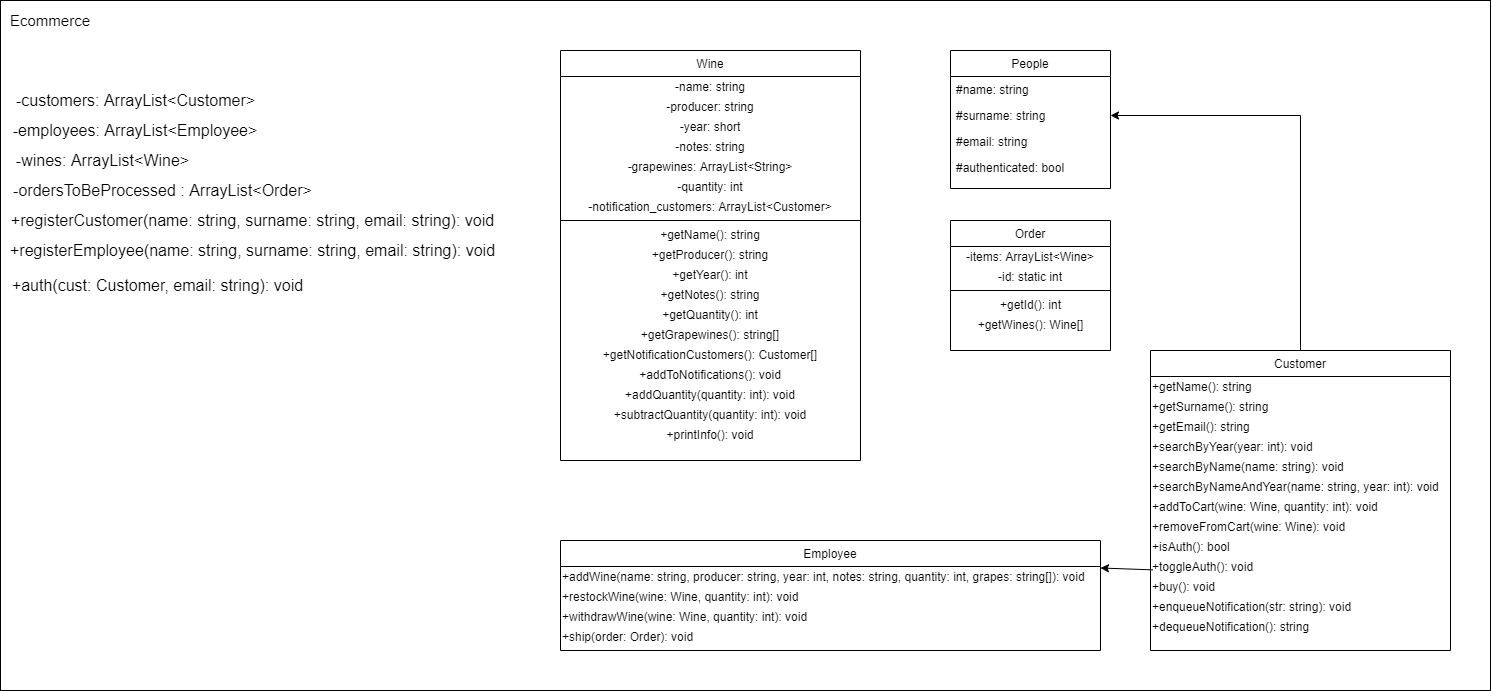

The diagram above was exported from draw.io. Its source (the exported page's mxGraphModel, read from the mxfile embedded in the PNG):
<mxGraphModel dx="2639" dy="624" grid="1" gridSize="10" guides="1" tooltips="1" connect="1" arrows="1" fold="1" page="1" pageScale="1" pageWidth="827" pageHeight="1169" math="0" shadow="0">
  <root>
    <mxCell id="WIyWlLk6GJQsqaUBKTNV-0" />
    <mxCell id="WIyWlLk6GJQsqaUBKTNV-1" parent="WIyWlLk6GJQsqaUBKTNV-0" />
    <mxCell id="36" value="" style="rounded=0;whiteSpace=wrap;html=1;fillColor=none;glass=0;shadow=0;sketch=0;" parent="WIyWlLk6GJQsqaUBKTNV-1" vertex="1">
      <mxGeometry x="-880" y="10" width="1490" height="690" as="geometry" />
    </mxCell>
    <mxCell id="34" style="edgeStyle=orthogonalEdgeStyle;rounded=0;orthogonalLoop=1;jettySize=auto;html=1;exitX=0.5;exitY=0;exitDx=0;exitDy=0;entryX=1;entryY=0.5;entryDx=0;entryDy=0;" parent="WIyWlLk6GJQsqaUBKTNV-1" source="zkfFHV4jXpPFQw0GAbJ--13" target="4" edge="1">
      <mxGeometry relative="1" as="geometry" />
    </mxCell>
    <mxCell id="zkfFHV4jXpPFQw0GAbJ--13" value="Customer" style="swimlane;fontStyle=0;align=center;verticalAlign=top;childLayout=stackLayout;horizontal=1;startSize=26;horizontalStack=0;resizeParent=1;resizeLast=0;collapsible=1;marginBottom=0;rounded=0;shadow=0;strokeWidth=1;" parent="WIyWlLk6GJQsqaUBKTNV-1" vertex="1">
      <mxGeometry x="270" y="360" width="300" height="300" as="geometry">
        <mxRectangle x="380" y="360" width="170" height="26" as="alternateBounds" />
      </mxGeometry>
    </mxCell>
    <mxCell id="5OMsjaK0hBZB71ZOhMp_-0" value="+getName(): string" style="text;html=1;align=left;verticalAlign=middle;resizable=0;points=[];autosize=1;" parent="zkfFHV4jXpPFQw0GAbJ--13" vertex="1">
      <mxGeometry y="26" width="300" height="20" as="geometry" />
    </mxCell>
    <mxCell id="5OMsjaK0hBZB71ZOhMp_-2" value="&lt;span style=&quot;font-weight: 400&quot;&gt;+getSurname(): string&lt;/span&gt;" style="text;html=1;align=left;verticalAlign=middle;resizable=0;points=[];autosize=1;fontStyle=1" parent="zkfFHV4jXpPFQw0GAbJ--13" vertex="1">
      <mxGeometry y="46" width="300" height="20" as="geometry" />
    </mxCell>
    <mxCell id="5OMsjaK0hBZB71ZOhMp_-3" value="&lt;span style=&quot;font-weight: normal&quot;&gt;+getEmail(): string&lt;/span&gt;" style="text;html=1;align=left;verticalAlign=middle;resizable=0;points=[];autosize=1;fontStyle=1" parent="zkfFHV4jXpPFQw0GAbJ--13" vertex="1">
      <mxGeometry y="66" width="300" height="20" as="geometry" />
    </mxCell>
    <mxCell id="5OMsjaK0hBZB71ZOhMp_-4" value="&lt;span style=&quot;font-weight: normal&quot;&gt;+searchByYear(year: int): void&lt;/span&gt;" style="text;html=1;align=left;verticalAlign=middle;resizable=0;points=[];autosize=1;fontStyle=1" parent="zkfFHV4jXpPFQw0GAbJ--13" vertex="1">
      <mxGeometry y="86" width="300" height="20" as="geometry" />
    </mxCell>
    <mxCell id="5OMsjaK0hBZB71ZOhMp_-9" value="&lt;span style=&quot;font-weight: normal&quot;&gt;+searchByName(name: string): void&lt;/span&gt;" style="text;html=1;align=left;verticalAlign=middle;resizable=0;points=[];autosize=1;fontStyle=1" parent="zkfFHV4jXpPFQw0GAbJ--13" vertex="1">
      <mxGeometry y="106" width="300" height="20" as="geometry" />
    </mxCell>
    <mxCell id="22" value="&lt;span style=&quot;font-weight: normal&quot;&gt;+searchByNameAndYear(name: string, year: int): void&lt;/span&gt;" style="text;html=1;align=left;verticalAlign=middle;resizable=0;points=[];autosize=1;fontStyle=1" parent="zkfFHV4jXpPFQw0GAbJ--13" vertex="1">
      <mxGeometry y="126" width="300" height="20" as="geometry" />
    </mxCell>
    <mxCell id="24" value="&lt;span style=&quot;font-weight: normal&quot;&gt;+addToCart(wine: Wine, quantity: int): void&lt;/span&gt;" style="text;html=1;align=left;verticalAlign=middle;resizable=0;points=[];autosize=1;fontStyle=1" parent="zkfFHV4jXpPFQw0GAbJ--13" vertex="1">
      <mxGeometry y="146" width="300" height="20" as="geometry" />
    </mxCell>
    <mxCell id="25" value="&lt;span style=&quot;font-weight: normal&quot;&gt;+removeFromCart(wine: Wine): void&lt;/span&gt;" style="text;html=1;align=left;verticalAlign=middle;resizable=0;points=[];autosize=1;fontStyle=1" parent="zkfFHV4jXpPFQw0GAbJ--13" vertex="1">
      <mxGeometry y="166" width="300" height="20" as="geometry" />
    </mxCell>
    <mxCell id="26" value="&lt;span style=&quot;font-weight: normal&quot;&gt;+isAuth(): bool&lt;/span&gt;" style="text;html=1;align=left;verticalAlign=middle;resizable=0;points=[];autosize=1;fontStyle=1" parent="zkfFHV4jXpPFQw0GAbJ--13" vertex="1">
      <mxGeometry y="186" width="300" height="20" as="geometry" />
    </mxCell>
    <mxCell id="27" value="&lt;span style=&quot;font-weight: normal&quot;&gt;+toggleAuth(): void&lt;/span&gt;" style="text;html=1;align=left;verticalAlign=middle;resizable=0;points=[];autosize=1;fontStyle=1" parent="zkfFHV4jXpPFQw0GAbJ--13" vertex="1">
      <mxGeometry y="206" width="300" height="20" as="geometry" />
    </mxCell>
    <mxCell id="29" value="&lt;span style=&quot;font-weight: normal&quot;&gt;+buy(): void&lt;/span&gt;" style="text;html=1;align=left;verticalAlign=middle;resizable=0;points=[];autosize=1;fontStyle=1" parent="zkfFHV4jXpPFQw0GAbJ--13" vertex="1">
      <mxGeometry y="226" width="300" height="20" as="geometry" />
    </mxCell>
    <mxCell id="30" value="&lt;span style=&quot;font-weight: normal&quot;&gt;+enqueueNotification(str: string): void&lt;/span&gt;" style="text;html=1;align=left;verticalAlign=middle;resizable=0;points=[];autosize=1;fontStyle=1" parent="zkfFHV4jXpPFQw0GAbJ--13" vertex="1">
      <mxGeometry y="246" width="300" height="20" as="geometry" />
    </mxCell>
    <mxCell id="31" value="&lt;span style=&quot;font-weight: normal&quot;&gt;+dequeueNotification(): string&lt;/span&gt;" style="text;html=1;align=left;verticalAlign=middle;resizable=0;points=[];autosize=1;fontStyle=1" parent="zkfFHV4jXpPFQw0GAbJ--13" vertex="1">
      <mxGeometry y="266" width="300" height="20" as="geometry" />
    </mxCell>
    <mxCell id="35" value="" style="endArrow=classic;html=1;exitX=0.008;exitY=0.668;exitDx=0;exitDy=0;exitPerimeter=0;entryX=1;entryY=0.25;entryDx=0;entryDy=0;" parent="WIyWlLk6GJQsqaUBKTNV-1" source="27" target="zkfFHV4jXpPFQw0GAbJ--6" edge="1">
      <mxGeometry width="50" height="50" relative="1" as="geometry">
        <mxPoint x="-140" y="250" as="sourcePoint" />
        <mxPoint x="-90" y="200" as="targetPoint" />
      </mxGeometry>
    </mxCell>
    <mxCell id="zkfFHV4jXpPFQw0GAbJ--6" value="Employee" style="swimlane;fontStyle=0;align=center;verticalAlign=top;childLayout=stackLayout;horizontal=1;startSize=26;horizontalStack=0;resizeParent=1;resizeLast=0;collapsible=1;marginBottom=0;rounded=0;shadow=0;strokeWidth=1;" parent="WIyWlLk6GJQsqaUBKTNV-1" vertex="1">
      <mxGeometry x="-320" y="550" width="540" height="110" as="geometry">
        <mxRectangle x="-220" y="360" width="160" height="26" as="alternateBounds" />
      </mxGeometry>
    </mxCell>
    <mxCell id="5OMsjaK0hBZB71ZOhMp_-5" value="+addWine(name: string, producer: string, year: int, notes: string, quantity: int, grapes: string[]): void" style="text;html=1;strokeColor=none;fillColor=none;align=left;verticalAlign=middle;whiteSpace=wrap;rounded=0;" parent="zkfFHV4jXpPFQw0GAbJ--6" vertex="1">
      <mxGeometry y="26" width="540" height="20" as="geometry" />
    </mxCell>
    <mxCell id="14" value="+restockWine(wine: Wine, quantity: int): void" style="text;html=1;strokeColor=none;fillColor=none;align=left;verticalAlign=middle;whiteSpace=wrap;rounded=0;" parent="zkfFHV4jXpPFQw0GAbJ--6" vertex="1">
      <mxGeometry y="46" width="540" height="20" as="geometry" />
    </mxCell>
    <mxCell id="5OMsjaK0hBZB71ZOhMp_-6" value="+withdrawWine(wine: Wine, quantity: int): void" style="text;html=1;strokeColor=none;fillColor=none;align=left;verticalAlign=middle;whiteSpace=wrap;rounded=0;" parent="zkfFHV4jXpPFQw0GAbJ--6" vertex="1">
      <mxGeometry y="66" width="540" height="20" as="geometry" />
    </mxCell>
    <mxCell id="15" value="+ship(order: Order): void" style="text;html=1;strokeColor=none;fillColor=none;align=left;verticalAlign=middle;whiteSpace=wrap;rounded=0;" parent="zkfFHV4jXpPFQw0GAbJ--6" vertex="1">
      <mxGeometry y="86" width="540" height="20" as="geometry" />
    </mxCell>
    <mxCell id="5OMsjaK0hBZB71ZOhMp_-23" value="Wine" style="swimlane;fontStyle=0;align=center;verticalAlign=top;childLayout=stackLayout;horizontal=1;startSize=26;horizontalStack=0;resizeParent=1;resizeLast=0;collapsible=1;marginBottom=0;rounded=0;shadow=0;strokeWidth=1;" parent="WIyWlLk6GJQsqaUBKTNV-1" vertex="1">
      <mxGeometry x="-320" y="60" width="300" height="410" as="geometry">
        <mxRectangle x="-230" y="64" width="160" height="26" as="alternateBounds" />
      </mxGeometry>
    </mxCell>
    <mxCell id="5OMsjaK0hBZB71ZOhMp_-29" value="-name: string" style="text;html=1;strokeColor=none;fillColor=none;align=center;verticalAlign=middle;whiteSpace=wrap;rounded=0;" parent="5OMsjaK0hBZB71ZOhMp_-23" vertex="1">
      <mxGeometry y="26" width="300" height="20" as="geometry" />
    </mxCell>
    <mxCell id="5OMsjaK0hBZB71ZOhMp_-30" value="-producer: string" style="text;html=1;strokeColor=none;fillColor=none;align=center;verticalAlign=middle;whiteSpace=wrap;rounded=0;" parent="5OMsjaK0hBZB71ZOhMp_-23" vertex="1">
      <mxGeometry y="46" width="300" height="20" as="geometry" />
    </mxCell>
    <mxCell id="5OMsjaK0hBZB71ZOhMp_-31" value="-year: short" style="text;html=1;strokeColor=none;fillColor=none;align=center;verticalAlign=middle;whiteSpace=wrap;rounded=0;" parent="5OMsjaK0hBZB71ZOhMp_-23" vertex="1">
      <mxGeometry y="66" width="300" height="20" as="geometry" />
    </mxCell>
    <mxCell id="5OMsjaK0hBZB71ZOhMp_-32" value="-notes: string" style="text;html=1;strokeColor=none;fillColor=none;align=center;verticalAlign=middle;whiteSpace=wrap;rounded=0;" parent="5OMsjaK0hBZB71ZOhMp_-23" vertex="1">
      <mxGeometry y="86" width="300" height="20" as="geometry" />
    </mxCell>
    <mxCell id="5OMsjaK0hBZB71ZOhMp_-33" value="-grapewines: ArrayList&amp;lt;String&amp;gt;" style="text;html=1;strokeColor=none;fillColor=none;align=center;verticalAlign=middle;whiteSpace=wrap;rounded=0;" parent="5OMsjaK0hBZB71ZOhMp_-23" vertex="1">
      <mxGeometry y="106" width="300" height="20" as="geometry" />
    </mxCell>
    <mxCell id="5OMsjaK0hBZB71ZOhMp_-35" value="-quantity: int" style="text;html=1;strokeColor=none;fillColor=none;align=center;verticalAlign=middle;whiteSpace=wrap;rounded=0;" parent="5OMsjaK0hBZB71ZOhMp_-23" vertex="1">
      <mxGeometry y="126" width="300" height="20" as="geometry" />
    </mxCell>
    <mxCell id="5OMsjaK0hBZB71ZOhMp_-38" value="-notification_customers: ArrayList&amp;lt;Customer&amp;gt;" style="text;html=1;strokeColor=none;fillColor=none;align=center;verticalAlign=middle;whiteSpace=wrap;rounded=0;" parent="5OMsjaK0hBZB71ZOhMp_-23" vertex="1">
      <mxGeometry y="146" width="300" height="20" as="geometry" />
    </mxCell>
    <mxCell id="5OMsjaK0hBZB71ZOhMp_-36" value="" style="line;html=1;strokeWidth=1;align=left;verticalAlign=middle;spacingTop=-1;spacingLeft=3;spacingRight=3;rotatable=0;labelPosition=right;points=[];portConstraint=eastwest;" parent="5OMsjaK0hBZB71ZOhMp_-23" vertex="1">
      <mxGeometry y="166" width="300" height="8" as="geometry" />
    </mxCell>
    <mxCell id="5OMsjaK0hBZB71ZOhMp_-37" value="+getName(): string" style="text;html=1;strokeColor=none;fillColor=none;align=center;verticalAlign=middle;whiteSpace=wrap;rounded=0;" parent="5OMsjaK0hBZB71ZOhMp_-23" vertex="1">
      <mxGeometry y="174" width="300" height="20" as="geometry" />
    </mxCell>
    <mxCell id="3" value="+getProducer(): string" style="text;html=1;strokeColor=none;fillColor=none;align=center;verticalAlign=middle;whiteSpace=wrap;rounded=0;" parent="5OMsjaK0hBZB71ZOhMp_-23" vertex="1">
      <mxGeometry y="194" width="300" height="20" as="geometry" />
    </mxCell>
    <mxCell id="5OMsjaK0hBZB71ZOhMp_-39" value="+getYear(): int" style="text;html=1;strokeColor=none;fillColor=none;align=center;verticalAlign=middle;whiteSpace=wrap;rounded=0;" parent="5OMsjaK0hBZB71ZOhMp_-23" vertex="1">
      <mxGeometry y="214" width="300" height="20" as="geometry" />
    </mxCell>
    <mxCell id="5" value="+getNotes(): string" style="text;html=1;strokeColor=none;fillColor=none;align=center;verticalAlign=middle;whiteSpace=wrap;rounded=0;" parent="5OMsjaK0hBZB71ZOhMp_-23" vertex="1">
      <mxGeometry y="234" width="300" height="20" as="geometry" />
    </mxCell>
    <mxCell id="6" value="+getQuantity(): int" style="text;html=1;strokeColor=none;fillColor=none;align=center;verticalAlign=middle;whiteSpace=wrap;rounded=0;" parent="5OMsjaK0hBZB71ZOhMp_-23" vertex="1">
      <mxGeometry y="254" width="300" height="20" as="geometry" />
    </mxCell>
    <mxCell id="7" value="+getGrapewines(): string[]" style="text;html=1;strokeColor=none;fillColor=none;align=center;verticalAlign=middle;whiteSpace=wrap;rounded=0;" parent="5OMsjaK0hBZB71ZOhMp_-23" vertex="1">
      <mxGeometry y="274" width="300" height="20" as="geometry" />
    </mxCell>
    <mxCell id="8" value="+getNotificationCustomers(): Customer[]" style="text;html=1;strokeColor=none;fillColor=none;align=center;verticalAlign=middle;whiteSpace=wrap;rounded=0;" parent="5OMsjaK0hBZB71ZOhMp_-23" vertex="1">
      <mxGeometry y="294" width="300" height="20" as="geometry" />
    </mxCell>
    <mxCell id="9" value="+addToNotifications(): void" style="text;html=1;strokeColor=none;fillColor=none;align=center;verticalAlign=middle;whiteSpace=wrap;rounded=0;" parent="5OMsjaK0hBZB71ZOhMp_-23" vertex="1">
      <mxGeometry y="314" width="300" height="20" as="geometry" />
    </mxCell>
    <mxCell id="10" value="+addQuantity(quantity: int): void" style="text;html=1;strokeColor=none;fillColor=none;align=center;verticalAlign=middle;whiteSpace=wrap;rounded=0;" parent="5OMsjaK0hBZB71ZOhMp_-23" vertex="1">
      <mxGeometry y="334" width="300" height="20" as="geometry" />
    </mxCell>
    <mxCell id="11" value="+subtractQuantity(quantity: int): void" style="text;html=1;strokeColor=none;fillColor=none;align=center;verticalAlign=middle;whiteSpace=wrap;rounded=0;" parent="5OMsjaK0hBZB71ZOhMp_-23" vertex="1">
      <mxGeometry y="354" width="300" height="20" as="geometry" />
    </mxCell>
    <mxCell id="13" value="+printInfo(): void" style="text;html=1;strokeColor=none;fillColor=none;align=center;verticalAlign=middle;whiteSpace=wrap;rounded=0;" parent="5OMsjaK0hBZB71ZOhMp_-23" vertex="1">
      <mxGeometry y="374" width="300" height="20" as="geometry" />
    </mxCell>
    <mxCell id="zkfFHV4jXpPFQw0GAbJ--0" value="People" style="swimlane;fontStyle=0;align=center;verticalAlign=top;childLayout=stackLayout;horizontal=1;startSize=26;horizontalStack=0;resizeParent=1;resizeLast=0;collapsible=1;marginBottom=0;rounded=0;shadow=0;strokeWidth=1;" parent="WIyWlLk6GJQsqaUBKTNV-1" vertex="1">
      <mxGeometry x="70" y="60" width="160" height="138" as="geometry">
        <mxRectangle x="370" y="90" width="160" height="26" as="alternateBounds" />
      </mxGeometry>
    </mxCell>
    <mxCell id="zkfFHV4jXpPFQw0GAbJ--1" value="#name: string" style="text;align=left;verticalAlign=top;spacingLeft=4;spacingRight=4;overflow=hidden;rotatable=0;points=[[0,0.5],[1,0.5]];portConstraint=eastwest;" parent="zkfFHV4jXpPFQw0GAbJ--0" vertex="1">
      <mxGeometry y="26" width="160" height="26" as="geometry" />
    </mxCell>
    <mxCell id="4" value="#surname: string" style="text;align=left;verticalAlign=top;spacingLeft=4;spacingRight=4;overflow=hidden;rotatable=0;points=[[0,0.5],[1,0.5]];portConstraint=eastwest;rounded=0;shadow=0;html=0;" parent="zkfFHV4jXpPFQw0GAbJ--0" vertex="1">
      <mxGeometry y="52" width="160" height="26" as="geometry" />
    </mxCell>
    <mxCell id="zkfFHV4jXpPFQw0GAbJ--3" value="#email: string" style="text;align=left;verticalAlign=top;spacingLeft=4;spacingRight=4;overflow=hidden;rotatable=0;points=[[0,0.5],[1,0.5]];portConstraint=eastwest;rounded=0;shadow=0;html=0;" parent="zkfFHV4jXpPFQw0GAbJ--0" vertex="1">
      <mxGeometry y="78" width="160" height="26" as="geometry" />
    </mxCell>
    <mxCell id="zkfFHV4jXpPFQw0GAbJ--2" value="#authenticated: bool" style="text;align=left;verticalAlign=top;spacingLeft=4;spacingRight=4;overflow=hidden;rotatable=0;points=[[0,0.5],[1,0.5]];portConstraint=eastwest;rounded=0;shadow=0;html=0;" parent="zkfFHV4jXpPFQw0GAbJ--0" vertex="1">
      <mxGeometry y="104" width="160" height="26" as="geometry" />
    </mxCell>
    <mxCell id="5OMsjaK0hBZB71ZOhMp_-43" value="Order" style="swimlane;fontStyle=0;align=center;verticalAlign=top;childLayout=stackLayout;horizontal=1;startSize=26;horizontalStack=0;resizeParent=1;resizeLast=0;collapsible=1;marginBottom=0;rounded=0;shadow=0;strokeWidth=1;" parent="WIyWlLk6GJQsqaUBKTNV-1" vertex="1">
      <mxGeometry x="70" y="230" width="160" height="130" as="geometry">
        <mxRectangle x="-110" y="250" width="160" height="26" as="alternateBounds" />
      </mxGeometry>
    </mxCell>
    <mxCell id="5OMsjaK0hBZB71ZOhMp_-44" value="-items: ArrayList&amp;lt;Wine&amp;gt;" style="text;html=1;strokeColor=none;fillColor=none;align=center;verticalAlign=middle;whiteSpace=wrap;rounded=0;" parent="5OMsjaK0hBZB71ZOhMp_-43" vertex="1">
      <mxGeometry y="26" width="160" height="20" as="geometry" />
    </mxCell>
    <mxCell id="5OMsjaK0hBZB71ZOhMp_-45" value="-id: static int" style="text;html=1;strokeColor=none;fillColor=none;align=center;verticalAlign=middle;whiteSpace=wrap;rounded=0;" parent="5OMsjaK0hBZB71ZOhMp_-43" vertex="1">
      <mxGeometry y="46" width="160" height="20" as="geometry" />
    </mxCell>
    <mxCell id="5OMsjaK0hBZB71ZOhMp_-50" value="" style="line;html=1;strokeWidth=1;align=left;verticalAlign=middle;spacingTop=-1;spacingLeft=3;spacingRight=3;rotatable=0;labelPosition=right;points=[];portConstraint=eastwest;" parent="5OMsjaK0hBZB71ZOhMp_-43" vertex="1">
      <mxGeometry y="66" width="160" height="8" as="geometry" />
    </mxCell>
    <mxCell id="17" value="+getId(): int" style="text;html=1;align=center;verticalAlign=middle;resizable=0;points=[];autosize=1;" parent="5OMsjaK0hBZB71ZOhMp_-43" vertex="1">
      <mxGeometry y="74" width="160" height="20" as="geometry" />
    </mxCell>
    <mxCell id="18" value="+getWines(): Wine[]" style="text;html=1;align=center;verticalAlign=middle;resizable=0;points=[];autosize=1;" parent="5OMsjaK0hBZB71ZOhMp_-43" vertex="1">
      <mxGeometry y="94" width="160" height="20" as="geometry" />
    </mxCell>
    <mxCell id="37" value="Ecommerce" style="text;html=1;strokeColor=none;fillColor=none;align=center;verticalAlign=middle;whiteSpace=wrap;rounded=0;fontSize=15;" parent="WIyWlLk6GJQsqaUBKTNV-1" vertex="1">
      <mxGeometry x="-850" y="20" width="40" height="20" as="geometry" />
    </mxCell>
    <mxCell id="38" value="-customers: ArrayList&amp;lt;Customer&amp;gt;" style="text;html=1;strokeColor=none;fillColor=none;align=center;verticalAlign=middle;whiteSpace=wrap;rounded=0;fontSize=16;" parent="WIyWlLk6GJQsqaUBKTNV-1" vertex="1">
      <mxGeometry x="-867.5" y="100" width="245" height="20" as="geometry" />
    </mxCell>
    <mxCell id="40" value="-employees: ArrayList&amp;lt;Employee&amp;gt;" style="text;html=1;strokeColor=none;fillColor=none;align=center;verticalAlign=middle;whiteSpace=wrap;rounded=0;fontSize=16;" parent="WIyWlLk6GJQsqaUBKTNV-1" vertex="1">
      <mxGeometry x="-875" y="130" width="260" height="20" as="geometry" />
    </mxCell>
    <mxCell id="41" value="-wines: ArrayList&amp;lt;Wine&amp;gt;" style="text;html=1;strokeColor=none;fillColor=none;align=center;verticalAlign=middle;whiteSpace=wrap;rounded=0;fontSize=16;" parent="WIyWlLk6GJQsqaUBKTNV-1" vertex="1">
      <mxGeometry x="-875" y="160" width="195" height="20" as="geometry" />
    </mxCell>
    <mxCell id="43" value="-ordersToBeProcessed : ArrayList&amp;lt;Order&amp;gt;" style="text;html=1;strokeColor=none;fillColor=none;align=center;verticalAlign=middle;whiteSpace=wrap;rounded=0;fontSize=16;" parent="WIyWlLk6GJQsqaUBKTNV-1" vertex="1">
      <mxGeometry x="-875" y="190" width="315" height="20" as="geometry" />
    </mxCell>
    <mxCell id="44" value="+registerCustomer(name: string, surname: string, email: string): void" style="text;html=1;strokeColor=none;fillColor=none;align=center;verticalAlign=middle;whiteSpace=wrap;rounded=0;fontSize=16;" parent="WIyWlLk6GJQsqaUBKTNV-1" vertex="1">
      <mxGeometry x="-875" y="220" width="495" height="20" as="geometry" />
    </mxCell>
    <mxCell id="46" value="+registerEmployee(name: string, surname: string, email: string): void" style="text;html=1;strokeColor=none;fillColor=none;align=center;verticalAlign=middle;whiteSpace=wrap;rounded=0;fontSize=16;" parent="WIyWlLk6GJQsqaUBKTNV-1" vertex="1">
      <mxGeometry x="-880" y="250" width="505" height="20" as="geometry" />
    </mxCell>
    <mxCell id="47" value="+auth(cust: Customer, email: string): void" style="text;html=1;strokeColor=none;fillColor=none;align=center;verticalAlign=middle;whiteSpace=wrap;rounded=0;fontSize=16;" parent="WIyWlLk6GJQsqaUBKTNV-1" vertex="1">
      <mxGeometry x="-875" y="285" width="305" height="20" as="geometry" />
    </mxCell>
  </root>
</mxGraphModel>